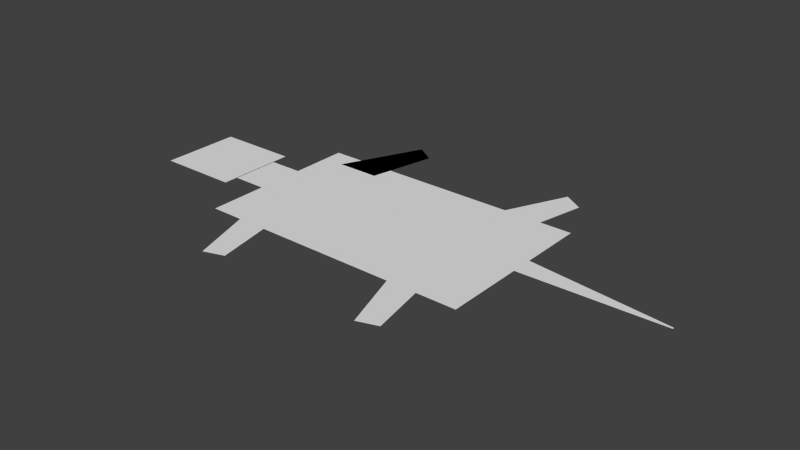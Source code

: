 # Source: Seaturtle.blend  (saved by Blender 2.75.0; exported with 4.5.12 LTS)
import bpy
from mathutils import Matrix  # noqa: F401  (used for matrix-valued properties, if any)

bpy.ops.wm.read_factory_settings(use_empty=True)
scene = bpy.context.scene
scene.name = 'Scene'

# ---- collections
col_collection_1 = bpy.data.collections.new('Collection 1'); scene.collection.children.link(col_collection_1)

# ---- world
world_world = bpy.data.worlds.new('World'); scene.world = world_world
world_world.color = (0.05088, 0.05088, 0.05088)
world_world.use_sun_shadow = False
world_world.sun_shadow_jitter_overblur = 0.0
world_world.cycles.sampling_method = 'MANUAL'
world_world.cycles.sample_map_resolution = 256

# ---- meshes
me_plane_009 = bpy.data.meshes.new('Plane.009')
me_plane_009.from_pydata([(0.1096, -0.891, 0.0), (0.3649, -0.8069, 0.0), (-0.2197, 0.1141, 0.0), (0.2108, -0.005058, 0.0)], [], [(0, 1, 3, 2)])
me_plane_009.use_remesh_preserve_volume = False
me_plane_009.use_remesh_preserve_attributes = False
me_plane_009.use_mirror_vertex_groups = False
me_plane_009.update()
me_plane_008 = bpy.data.meshes.new('Plane.008')
me_plane_008.from_pydata([(-0.2743, -0.1094, 0.0), (0.2626, -0.1094, 0.0), (0.1959, 0.8917, 0.0), (0.448, 0.7307, 0.0)], [], [(0, 1, 3, 2)])
me_plane_008.use_remesh_preserve_volume = False
me_plane_008.use_remesh_preserve_attributes = False
me_plane_008.use_mirror_vertex_groups = False
me_plane_008.update()
me_plane_004 = bpy.data.meshes.new('Plane.004')
me_plane_004.from_pydata([(-0.2743, -0.1094, 0.0), (0.2626, -0.1094, 0.0), (0.1959, 0.8917, 0.0), (0.448, 0.7307, 0.0)], [], [(0, 1, 3, 2)])
me_plane_004.use_remesh_preserve_volume = False
me_plane_004.use_remesh_preserve_attributes = False
me_plane_004.use_mirror_vertex_groups = False
me_plane_004.update()
me_plane_003 = bpy.data.meshes.new('Plane.003')
me_plane_003.from_pydata([(-0.1079, -0.1671, 0.0), (1.892, -0.1225, 0.0), (-0.1079, 0.1439, 0.0), (1.892, -0.09706, 0.0)], [], [(0, 1, 3, 2)])
me_plane_003.use_remesh_preserve_volume = False
me_plane_003.use_remesh_preserve_attributes = False
me_plane_003.use_mirror_vertex_groups = False
me_plane_003.update()
me_plane_002 = bpy.data.meshes.new('Plane.002')
me_plane_002.from_pydata([(-3.158, -0.4851, 8.755e-06), (-2.15, -0.4851, 8.755e-06), (-3.158, 0.5223, 8.755e-06), (-2.15, 0.5223, 8.755e-06)], [], [(0, 1, 3, 2)])
me_plane_002.use_remesh_preserve_volume = False
me_plane_002.use_remesh_preserve_attributes = False
me_plane_002.use_mirror_vertex_groups = False
me_plane_002.update()
me_plane_001 = bpy.data.meshes.new('Plane.001')
me_plane_001.from_pydata([(-2.14, -0.3051, 8.755e-06), (-0.1401, -0.3051, 8.755e-06), (-2.14, 0.3051, 8.755e-06), (-0.1401, 0.3051, 8.755e-06)], [], [(0, 1, 3, 2)])
me_plane_001.use_remesh_preserve_volume = False
me_plane_001.use_remesh_preserve_attributes = False
me_plane_001.use_mirror_vertex_groups = False
me_plane_001.update()
me_plane = bpy.data.meshes.new('Plane')
me_plane.from_pydata([(-1.717, -1.036, 0.0), (1.717, -1.036, 0.0), (-1.717, 1.036, 0.0), (1.717, 1.036, 0.0)], [], [(0, 1, 3, 2)])
me_plane.use_remesh_preserve_volume = False
me_plane.use_remesh_preserve_attributes = False
me_plane.use_mirror_vertex_groups = False
me_plane.update()
me_plane_005 = bpy.data.meshes.new('Plane.005')
me_plane_005.from_pydata([(-0.2743, -0.1094, 0.0), (0.2626, -0.1094, 0.0), (0.1959, 0.8917, 0.0), (0.448, 0.7307, 0.0)], [], [(0, 1, 3, 2)])
me_plane_005.use_remesh_preserve_volume = False
me_plane_005.use_remesh_preserve_attributes = False
me_plane_005.use_mirror_vertex_groups = False
me_plane_005.update()
me_plane_010 = bpy.data.meshes.new('Plane.010')
me_plane_010.from_pydata([(0.1096, -0.891, 0.0), (0.3649, -0.8069, 0.0), (-0.2197, 0.1141, 0.0), (0.2108, -0.005058, 0.0)], [], [(0, 1, 3, 2)])
me_plane_010.use_remesh_preserve_volume = False
me_plane_010.use_remesh_preserve_attributes = False
me_plane_010.use_mirror_vertex_groups = False
me_plane_010.update()

# ---- objects
ob_plane_007 = bpy.data.objects.new('Plane.007', me_plane_009)
ob_plane_006 = bpy.data.objects.new('Plane.006', me_plane_008)
ob_plane_004 = bpy.data.objects.new('Plane.004', me_plane_004)
ob_plane_003 = bpy.data.objects.new('Plane.003', me_plane_003)
ob_plane_002 = bpy.data.objects.new('Plane.002', me_plane_002)
ob_plane_001 = bpy.data.objects.new('Plane.001', me_plane_001)
ob_plane = bpy.data.objects.new('Plane', me_plane)
ob_plane_005 = bpy.data.objects.new('Plane.005', me_plane_005)
ob_plane_008 = bpy.data.objects.new('Plane.008', me_plane_010)

# ---- transforms, parenting, visibility, modifiers, constraints
ob_plane_007.location = (-1.159, -0.9192, 5.802e-06)
ob_plane_007.lineart.crease_threshold = 0.0
ob_plane_006.location = (-1.174, 0.904, 8.755e-06)
ob_plane_006.lineart.crease_threshold = 0.0
ob_plane_004.location = (-1.174, 0.904, 8.755e-06)
ob_plane_004.lineart.crease_threshold = 0.0
ob_plane_003.location = (1.593, 0.111, 8.755e-06)
ob_plane_003.lineart.crease_threshold = 0.0
ob_plane_002.location = (0.0, 0.0, 0.0)
ob_plane_002.lineart.crease_threshold = 0.0
ob_plane_001.location = (0.0, 0.0, 0.0)
ob_plane_001.lineart.crease_threshold = 0.0
ob_plane.location = (0.0, 0.0, 0.0)
ob_plane.lineart.crease_threshold = 0.0
ob_plane_005.location = (1.004, 0.904, 8.755e-06)
ob_plane_005.lineart.crease_threshold = 0.0
ob_plane_008.location = (0.991, -0.9192, 5.802e-06)
ob_plane_008.lineart.crease_threshold = 0.0

# ---- collection membership
col_collection_1.objects.link(ob_plane_007)
col_collection_1.objects.link(ob_plane_006)
col_collection_1.objects.link(ob_plane_004)
col_collection_1.objects.link(ob_plane_003)
col_collection_1.objects.link(ob_plane_002)
col_collection_1.objects.link(ob_plane_001)
col_collection_1.objects.link(ob_plane)
col_collection_1.objects.link(ob_plane_005)
col_collection_1.objects.link(ob_plane_008)

# ---- scene / render settings (as saved in the file)
scene.frame_start = 1; scene.frame_end = 250; scene.frame_set(1)
scene.render.engine = 'BLENDER_EEVEE_NEXT'
scene.render.resolution_percentage = 50
scene.render.dither_intensity = 0.0
scene.cycles.use_denoising = False
scene.cycles.samples = 10
scene.cycles.sampling_pattern = 'TABULATED_SOBOL'
scene.cycles.light_sampling_threshold = 0.0
scene.cycles.use_adaptive_sampling = False
scene.cycles.use_light_tree = False
scene.cycles.blur_glossy = 0.0
scene.cycles.pixel_filter_type = 'GAUSSIAN'
scene.cycles.sample_clamp_indirect = 0.0
scene.view_settings.view_transform = 'Standard'
bpy.context.view_layer.update()

# ---- added for rendering (the .blend has no active camera and no usable light): camera, sun
cam_auto = bpy.data.cameras.new('AutoCamera')
cam_auto.lens = 50.0
cam_auto.sensor_width = 36.0
cam_auto.clip_end = 1000.0
ob_auto_camera = bpy.data.objects.new('AutoCamera', cam_auto)
scene.collection.objects.link(ob_auto_camera)
ob_auto_camera.location = (7.15722, -8.39943, 5.59477)
ob_auto_camera.rotation_euler = (1.09748, -7.21219e-08, 0.694738)
scene.camera = ob_auto_camera
light_auto_sun = bpy.data.lights.new('AutoSun', 'SUN')
light_auto_sun.energy = 3.0
light_auto_sun.angle = 0.0523599
ob_auto_sun = bpy.data.objects.new('AutoSun', light_auto_sun)
scene.collection.objects.link(ob_auto_sun)
ob_auto_sun.rotation_euler = (0.872665, 0.174533, 0.523599)
bpy.context.view_layer.update()
